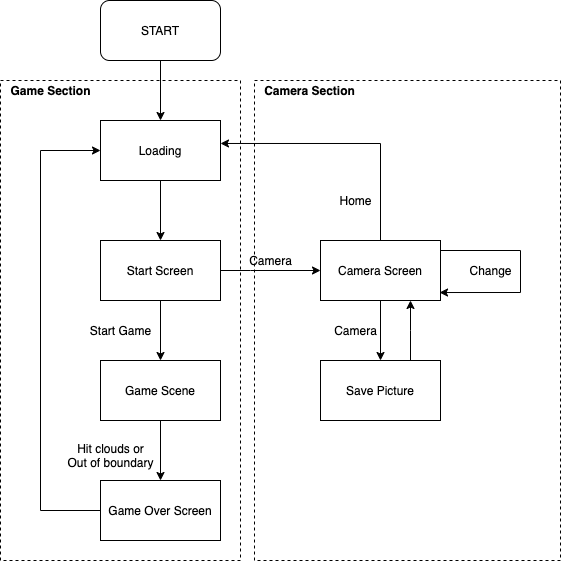

The diagram above was exported from draw.io. Its source (the exported page's mxGraphModel, read from the mxfile embedded in the PNG):
<mxGraphModel dx="946" dy="614" grid="1" gridSize="10" guides="1" tooltips="1" connect="1" arrows="1" fold="1" page="1" pageScale="1" pageWidth="827" pageHeight="1169" math="0" shadow="0">
  <root>
    <mxCell id="0" />
    <mxCell id="1" parent="0" />
    <mxCell id="quM0I20_FyevDqKixePM-7" style="edgeStyle=orthogonalEdgeStyle;rounded=0;orthogonalLoop=1;jettySize=auto;html=1;entryX=0.5;entryY=0;entryDx=0;entryDy=0;" edge="1" parent="1" source="quM0I20_FyevDqKixePM-1" target="quM0I20_FyevDqKixePM-3">
      <mxGeometry relative="1" as="geometry" />
    </mxCell>
    <mxCell id="quM0I20_FyevDqKixePM-12" style="edgeStyle=orthogonalEdgeStyle;rounded=0;orthogonalLoop=1;jettySize=auto;html=1;entryX=0;entryY=0.5;entryDx=0;entryDy=0;exitX=1;exitY=0.5;exitDx=0;exitDy=0;" edge="1" parent="1" source="quM0I20_FyevDqKixePM-3" target="quM0I20_FyevDqKixePM-11">
      <mxGeometry relative="1" as="geometry">
        <Array as="points">
          <mxPoint x="410" y="310" />
          <mxPoint x="410" y="310" />
        </Array>
      </mxGeometry>
    </mxCell>
    <mxCell id="quM0I20_FyevDqKixePM-1" value="Loading" style="rounded=0;whiteSpace=wrap;html=1;" vertex="1" parent="1">
      <mxGeometry x="260" y="160" width="120" height="60" as="geometry" />
    </mxCell>
    <mxCell id="quM0I20_FyevDqKixePM-6" style="edgeStyle=orthogonalEdgeStyle;rounded=0;orthogonalLoop=1;jettySize=auto;html=1;entryX=0.5;entryY=0;entryDx=0;entryDy=0;" edge="1" parent="1" source="quM0I20_FyevDqKixePM-2" target="quM0I20_FyevDqKixePM-1">
      <mxGeometry relative="1" as="geometry" />
    </mxCell>
    <mxCell id="quM0I20_FyevDqKixePM-2" value="START" style="rounded=1;whiteSpace=wrap;html=1;" vertex="1" parent="1">
      <mxGeometry x="260" y="40" width="120" height="60" as="geometry" />
    </mxCell>
    <mxCell id="quM0I20_FyevDqKixePM-8" style="edgeStyle=orthogonalEdgeStyle;rounded=0;orthogonalLoop=1;jettySize=auto;html=1;entryX=0.5;entryY=0;entryDx=0;entryDy=0;" edge="1" parent="1" source="quM0I20_FyevDqKixePM-3" target="quM0I20_FyevDqKixePM-4">
      <mxGeometry relative="1" as="geometry" />
    </mxCell>
    <mxCell id="quM0I20_FyevDqKixePM-3" value="Start Screen" style="rounded=0;whiteSpace=wrap;html=1;" vertex="1" parent="1">
      <mxGeometry x="260" y="280" width="120" height="60" as="geometry" />
    </mxCell>
    <mxCell id="quM0I20_FyevDqKixePM-9" style="edgeStyle=orthogonalEdgeStyle;rounded=0;orthogonalLoop=1;jettySize=auto;html=1;entryX=0.5;entryY=0;entryDx=0;entryDy=0;" edge="1" parent="1" source="quM0I20_FyevDqKixePM-4" target="quM0I20_FyevDqKixePM-5">
      <mxGeometry relative="1" as="geometry" />
    </mxCell>
    <mxCell id="quM0I20_FyevDqKixePM-4" value="Game Scene" style="rounded=0;whiteSpace=wrap;html=1;" vertex="1" parent="1">
      <mxGeometry x="260" y="400" width="120" height="60" as="geometry" />
    </mxCell>
    <mxCell id="quM0I20_FyevDqKixePM-10" style="edgeStyle=orthogonalEdgeStyle;rounded=0;orthogonalLoop=1;jettySize=auto;html=1;entryX=0;entryY=0.5;entryDx=0;entryDy=0;exitX=0;exitY=0.5;exitDx=0;exitDy=0;" edge="1" parent="1" source="quM0I20_FyevDqKixePM-5" target="quM0I20_FyevDqKixePM-1">
      <mxGeometry relative="1" as="geometry">
        <mxPoint x="180" y="270" as="targetPoint" />
        <Array as="points">
          <mxPoint x="200" y="550" />
          <mxPoint x="200" y="190" />
        </Array>
      </mxGeometry>
    </mxCell>
    <mxCell id="quM0I20_FyevDqKixePM-5" value="Game Over Screen" style="rounded=0;whiteSpace=wrap;html=1;" vertex="1" parent="1">
      <mxGeometry x="260" y="520" width="120" height="60" as="geometry" />
    </mxCell>
    <mxCell id="quM0I20_FyevDqKixePM-13" style="edgeStyle=orthogonalEdgeStyle;rounded=0;orthogonalLoop=1;jettySize=auto;html=1;entryX=1;entryY=0.383;entryDx=0;entryDy=0;entryPerimeter=0;" edge="1" parent="1" source="quM0I20_FyevDqKixePM-11" target="quM0I20_FyevDqKixePM-1">
      <mxGeometry relative="1" as="geometry">
        <Array as="points">
          <mxPoint x="540" y="183" />
        </Array>
      </mxGeometry>
    </mxCell>
    <mxCell id="quM0I20_FyevDqKixePM-15" style="edgeStyle=orthogonalEdgeStyle;rounded=0;orthogonalLoop=1;jettySize=auto;html=1;entryX=0.5;entryY=0;entryDx=0;entryDy=0;" edge="1" parent="1" source="quM0I20_FyevDqKixePM-11" target="quM0I20_FyevDqKixePM-14">
      <mxGeometry relative="1" as="geometry" />
    </mxCell>
    <mxCell id="quM0I20_FyevDqKixePM-11" value="Camera Screen" style="rounded=0;whiteSpace=wrap;html=1;" vertex="1" parent="1">
      <mxGeometry x="480" y="280" width="120" height="60" as="geometry" />
    </mxCell>
    <mxCell id="quM0I20_FyevDqKixePM-16" style="edgeStyle=orthogonalEdgeStyle;rounded=0;orthogonalLoop=1;jettySize=auto;html=1;entryX=0.75;entryY=1;entryDx=0;entryDy=0;exitX=0.75;exitY=0;exitDx=0;exitDy=0;" edge="1" parent="1" source="quM0I20_FyevDqKixePM-14" target="quM0I20_FyevDqKixePM-11">
      <mxGeometry relative="1" as="geometry">
        <mxPoint x="630" y="330" as="targetPoint" />
        <Array as="points">
          <mxPoint x="570" y="370" />
          <mxPoint x="570" y="370" />
        </Array>
      </mxGeometry>
    </mxCell>
    <mxCell id="quM0I20_FyevDqKixePM-14" value="Save Picture" style="rounded=0;whiteSpace=wrap;html=1;" vertex="1" parent="1">
      <mxGeometry x="480" y="400" width="120" height="60" as="geometry" />
    </mxCell>
    <mxCell id="quM0I20_FyevDqKixePM-17" value="Start Game" style="text;html=1;align=center;verticalAlign=middle;resizable=0;points=[];autosize=1;" vertex="1" parent="1">
      <mxGeometry x="240" y="360" width="80" height="20" as="geometry" />
    </mxCell>
    <mxCell id="quM0I20_FyevDqKixePM-18" value="Camera" style="text;html=1;align=center;verticalAlign=middle;resizable=0;points=[];autosize=1;" vertex="1" parent="1">
      <mxGeometry x="400" y="290" width="60" height="20" as="geometry" />
    </mxCell>
    <mxCell id="quM0I20_FyevDqKixePM-19" value="Home" style="text;html=1;align=center;verticalAlign=middle;resizable=0;points=[];autosize=1;" vertex="1" parent="1">
      <mxGeometry x="490" y="230" width="50" height="20" as="geometry" />
    </mxCell>
    <mxCell id="quM0I20_FyevDqKixePM-20" value="Hit clouds or&lt;br&gt;Out of boundary" style="text;html=1;align=center;verticalAlign=middle;resizable=0;points=[];autosize=1;" vertex="1" parent="1">
      <mxGeometry x="220" y="480" width="100" height="30" as="geometry" />
    </mxCell>
    <mxCell id="quM0I20_FyevDqKixePM-23" value="Camera" style="text;html=1;align=center;verticalAlign=middle;resizable=0;points=[];autosize=1;" vertex="1" parent="1">
      <mxGeometry x="485" y="360" width="60" height="20" as="geometry" />
    </mxCell>
    <mxCell id="quM0I20_FyevDqKixePM-25" style="edgeStyle=orthogonalEdgeStyle;rounded=0;orthogonalLoop=1;jettySize=auto;html=1;entryX=0.992;entryY=0.867;entryDx=0;entryDy=0;entryPerimeter=0;" edge="1" parent="1" source="quM0I20_FyevDqKixePM-11" target="quM0I20_FyevDqKixePM-11">
      <mxGeometry relative="1" as="geometry">
        <Array as="points">
          <mxPoint x="680" y="290" />
          <mxPoint x="680" y="332" />
        </Array>
      </mxGeometry>
    </mxCell>
    <mxCell id="quM0I20_FyevDqKixePM-26" value="Change" style="text;html=1;align=center;verticalAlign=middle;resizable=0;points=[];autosize=1;" vertex="1" parent="1">
      <mxGeometry x="620" y="300" width="60" height="20" as="geometry" />
    </mxCell>
    <mxCell id="quM0I20_FyevDqKixePM-27" value="" style="rounded=0;whiteSpace=wrap;html=1;fillColor=none;dashed=1;" vertex="1" parent="1">
      <mxGeometry x="160" y="120" width="240" height="480" as="geometry" />
    </mxCell>
    <mxCell id="quM0I20_FyevDqKixePM-28" value="" style="rounded=0;whiteSpace=wrap;html=1;fillColor=none;dashed=1;" vertex="1" parent="1">
      <mxGeometry x="414" y="120" width="306" height="480" as="geometry" />
    </mxCell>
    <mxCell id="quM0I20_FyevDqKixePM-29" value="Game Section" style="text;html=1;align=center;verticalAlign=middle;resizable=0;points=[];autosize=1;fontStyle=1" vertex="1" parent="1">
      <mxGeometry x="160" y="120" width="100" height="20" as="geometry" />
    </mxCell>
    <mxCell id="quM0I20_FyevDqKixePM-30" value="Camera Section" style="text;html=1;align=center;verticalAlign=middle;resizable=0;points=[];autosize=1;fontStyle=1" vertex="1" parent="1">
      <mxGeometry x="414" y="120" width="110" height="20" as="geometry" />
    </mxCell>
  </root>
</mxGraphModel>